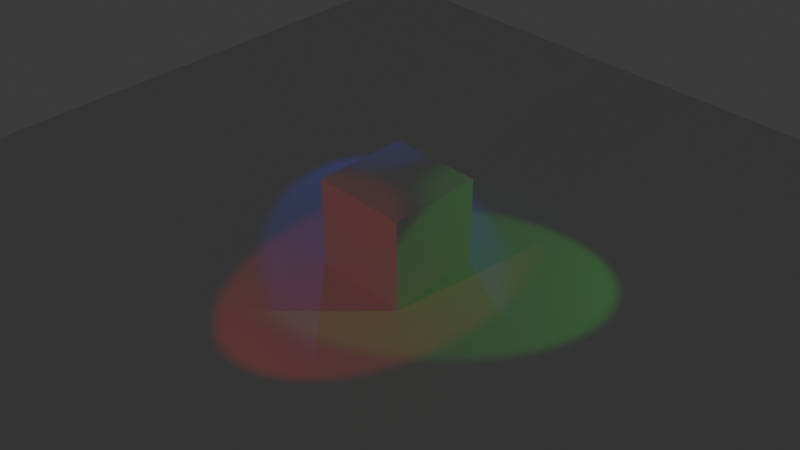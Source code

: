 # Source: LightTest.blend  (saved by Blender 4.3.34; exported with 4.5.12 LTS)
import bpy
from mathutils import Matrix  # noqa: F401  (used for matrix-valued properties, if any)

bpy.ops.wm.read_factory_settings(use_empty=True)
scene = bpy.context.scene
scene.name = 'Scene'

# ---- collections
col_collection = bpy.data.collections.new('Collection'); scene.collection.children.link(col_collection)

# ---- materials (node trees are filled in below, after node groups)
mat_lambertian__white = bpy.data.materials.new('lambertian::white')
mat_lambertian__white.alpha_threshold = 0.0
mat_lambertian__white.roughness = 0.5
mat_lambertian__white.line_color = (0.0, 0.0, 0.0, 1.0)

# ---- material node trees
mat_lambertian__white.use_nodes = True; mat_lambertian__white.node_tree.nodes.clear()
_N = mat_lambertian__white.node_tree.nodes; _L = mat_lambertian__white.node_tree.links
n0 = _N.new('ShaderNodeOutputMaterial'); n0.name = 'Material Output'; n0.location = (300, 300)
n1 = _N.new('ShaderNodeBsdfDiffuse'); n1.name = 'Diffuse BSDF'; n1.location = (68, 274)
_L.new(n1.outputs[0], n0.inputs[0])
n0.is_active_output = True

# ---- world
world_world = bpy.data.worlds.new('World'); scene.world = world_world
world_world.use_nodes = True; world_world.node_tree.nodes.clear()
_N = world_world.node_tree.nodes; _L = world_world.node_tree.links
n0 = _N.new('ShaderNodeOutputWorld'); n0.name = 'World Output'; n0.location = (300, 300)
n1 = _N.new('ShaderNodeBackground'); n1.name = 'Background'; n1.location = (10, 300)
n1.inputs[0].default_value = (0.05088, 0.05088, 0.05088, 1.0)
_L.new(n1.outputs[0], n0.inputs[0])
n0.is_active_output = True
world_world.color = (0.05088, 0.05088, 0.05088)
world_world.sun_shadow_jitter_overblur = 0.0

# ---- cameras
cam_camera = bpy.data.cameras.new('Camera')
cam_camera.clip_end = 100.0
cam_camera.ortho_scale = 7.314
cam_camera_001 = bpy.data.cameras.new('Camera.001')
cam_camera_001.clip_end = 100.0
cam_camera_001.ortho_scale = 7.314

# ---- lights
light_point = bpy.data.lights.new('Point', 'POINT')
light_point.color = (1.0, 0.001997, 0.0)
light_point.energy = 100.0
light_point_001 = bpy.data.lights.new('Point.001', 'POINT')
light_point_001.color = (0.006749, 0.0, 1.0)
light_point_001.energy = 100.0
light_point_002 = bpy.data.lights.new('Point.002', 'POINT')
light_point_002.color = (0.0, 1.0, 0.0005007)
light_point_002.energy = 100.0
light_spot_001 = bpy.data.lights.new('Spot.001', 'SPOT')
light_spot_001.color = (1.0, 0.001689, 0.0)
light_spot_001.energy = 250.0
light_spot_001.spot_blend = 0.2844
light_spot_001.spot_size = 0.5236
light_spot_002 = bpy.data.lights.new('Spot.002', 'SPOT')
light_spot_002.color = (0.0, 0.02432, 1.0)
light_spot_002.energy = 250.0
light_spot_002.spot_blend = 0.2844
light_spot_002.spot_size = 0.5236
light_spot_003 = bpy.data.lights.new('Spot.003', 'SPOT')
light_spot_003.color = (0.02424, 1.0, 0.0)
light_spot_003.energy = 250.0
light_spot_003.spot_blend = 0.2844
light_spot_003.spot_size = 0.5236

# ---- meshes
me_cube = bpy.data.meshes.new('Cube')
me_cube.from_pydata([(1.0, 1.0, 1.0), (1.0, 1.0, -1.0), (1.0, -1.0, 1.0), (1.0, -1.0, -1.0), (-1.0, 1.0, 1.0), (-1.0, 1.0, -1.0), (-1.0, -1.0, 1.0), (-1.0, -1.0, -1.0)], [], [(0, 4, 6, 2), (3, 2, 6, 7), (7, 6, 4, 5), (5, 1, 3, 7), (1, 0, 2, 3), (5, 4, 0, 1)])
_uv = me_cube.uv_layers.new(name='UVMap')
_uv.uv.foreach_set('vector', [0.625, 0.5, 0.875, 0.5, 0.875, 0.75, 0.625, 0.75, 0.375, 0.75, 0.625, 0.75, 0.625, 1.0, 0.375, 1.0, 0.375, 0.0, 0.625, 0.0, 0.625, 0.25, 0.375, 0.25, 0.125, 0.5, 0.375, 0.5, 0.375, 0.75, 0.125, 0.75, 0.375, 0.5, 0.625, 0.5, 0.625, 0.75, 0.375, 0.75, 0.375, 0.25, 0.625, 0.25, 0.625, 0.5, 0.375, 0.5])
me_cube.materials.append(mat_lambertian__white)
me_cube.use_mirror_vertex_groups = False
me_cube.update()
me_plane = bpy.data.meshes.new('Plane')
me_plane.from_pydata([(-1.0, -1.0, 0.0), (1.0, -1.0, 0.0), (-1.0, 1.0, 0.0), (1.0, 1.0, 0.0)], [], [(0, 1, 3, 2)])
_uv = me_plane.uv_layers.new(name='UVMap')
_uv.uv.foreach_set('vector', [0.0, 0.0, 1.0, 0.0, 1.0, 1.0, 0.0, 1.0])
me_plane.materials.append(mat_lambertian__white)
me_plane.update()
me_cube_001 = bpy.data.meshes.new('Cube.001')
me_cube_001.from_pydata([(1.0, 1.0, 1.0), (1.0, 1.0, -1.0), (1.0, -1.0, 1.0), (1.0, -1.0, -1.0), (-1.0, 1.0, 1.0), (-1.0, 1.0, -1.0), (-1.0, -1.0, 1.0), (-1.0, -1.0, -1.0)], [], [(0, 4, 6, 2), (3, 2, 6, 7), (7, 6, 4, 5), (5, 1, 3, 7), (1, 0, 2, 3), (5, 4, 0, 1)])
_uv = me_cube_001.uv_layers.new(name='UVMap')
_uv.uv.foreach_set('vector', [0.625, 0.5, 0.875, 0.5, 0.875, 0.75, 0.625, 0.75, 0.375, 0.75, 0.625, 0.75, 0.625, 1.0, 0.375, 1.0, 0.375, 0.0, 0.625, 0.0, 0.625, 0.25, 0.375, 0.25, 0.125, 0.5, 0.375, 0.5, 0.375, 0.75, 0.125, 0.75, 0.375, 0.5, 0.625, 0.5, 0.625, 0.75, 0.375, 0.75, 0.375, 0.25, 0.625, 0.25, 0.625, 0.5, 0.375, 0.5])
me_cube_001.materials.append(mat_lambertian__white)
me_cube_001.use_mirror_vertex_groups = False
me_cube_001.update()
me_plane_001 = bpy.data.meshes.new('Plane.001')
me_plane_001.from_pydata([(-1.0, -1.0, 0.0), (1.0, -1.0, 0.0), (-1.0, 1.0, 0.0), (1.0, 1.0, 0.0)], [], [(0, 1, 3, 2)])
_uv = me_plane_001.uv_layers.new(name='UVMap')
_uv.uv.foreach_set('vector', [0.0, 0.0, 1.0, 0.0, 1.0, 1.0, 0.0, 1.0])
me_plane_001.materials.append(mat_lambertian__white)
me_plane_001.update()

# ---- objects
ob_cube_1 = bpy.data.objects.new('Cube_1', me_cube)
ob_camera00 = bpy.data.objects.new('Camera00', cam_camera)
ob_plane_1 = bpy.data.objects.new('Plane_1', me_plane)
ob_point = bpy.data.objects.new('Point', light_point)
ob_point_001 = bpy.data.objects.new('Point.001', light_point_001)
ob_point_002 = bpy.data.objects.new('Point.002', light_point_002)
ob_cube_1_001 = bpy.data.objects.new('Cube_1.001', me_cube_001)
ob_plane_1_001 = bpy.data.objects.new('Plane_1.001', me_plane_001)
ob_spot_001 = bpy.data.objects.new('Spot.001', light_spot_001)
ob_spot_002 = bpy.data.objects.new('Spot.002', light_spot_002)
ob_spot_003 = bpy.data.objects.new('Spot.003', light_spot_003)
ob_camera00_001 = bpy.data.objects.new('Camera00.001', cam_camera_001)

# ---- transforms, parenting, visibility, modifiers, constraints
ob_cube_1.location = (0.0, -16.68, 1.0)
ob_cube_1.lock_rotations_4d = False
ob_cube_1.empty_display_type = 'ARROWS'
ob_cube_1.lineart.crease_threshold = 0.0
ob_camera00.location = (21.23, 7.181, 13.16)
ob_camera00.rotation_euler = (1.202, 1.038e-06, 2.411)
ob_camera00.lock_rotations_4d = False
ob_camera00.empty_display_type = 'ARROWS'
ob_camera00.color = (0.0, 0.0, 0.0, 0.0)
ob_camera00.display_type = 'WIRE'
ob_camera00.lineart.crease_threshold = 0.0
ob_plane_1.location = (0.0, -16.68, 0.0)
ob_plane_1.scale = (10.0, 10.0, 10.0)
ob_point.location = (-4.371, -16.68, 5.358)
ob_point_001.location = (3.229, -20.9, 5.358)
ob_point_002.location = (2.882, -12.57, 5.358)
ob_cube_1_001.location = (0.0, 15.59, 1.0)
ob_cube_1_001.lock_rotations_4d = False
ob_cube_1_001.empty_display_type = 'ARROWS'
ob_cube_1_001.lineart.crease_threshold = 0.0
ob_plane_1_001.location = (0.0, 15.59, 0.0)
ob_plane_1_001.scale = (10.0, 10.0, 10.0)
ob_spot_001.location = (-0.07307, 7.402, 6.409)
ob_spot_001.rotation_euler = (0.0, 0.8227, -1.572)
ob_spot_002.location = (-6.742, 20.51, 6.409)
ob_spot_002.rotation_euler = (0.0, 0.8227, -3.801)
ob_spot_003.location = (6.884, 20.51, 6.409)
ob_spot_003.rotation_euler = (0.0, 0.8227, 0.6504)
ob_camera00_001.location = (12.37, 3.332, 13.14)
ob_camera00_001.rotation_euler = (0.9604, 1.378e-06, 0.787)
ob_camera00_001.lock_rotations_4d = False
ob_camera00_001.empty_display_type = 'ARROWS'
ob_camera00_001.color = (0.0, 0.0, 0.0, 0.0)
ob_camera00_001.display_type = 'WIRE'
ob_camera00_001.lineart.crease_threshold = 0.0

# ---- collection membership
col_collection.objects.link(ob_cube_1)
col_collection.objects.link(ob_camera00)
col_collection.objects.link(ob_plane_1)
col_collection.objects.link(ob_point)
col_collection.objects.link(ob_point_001)
col_collection.objects.link(ob_point_002)
col_collection.objects.link(ob_cube_1_001)
col_collection.objects.link(ob_plane_1_001)
col_collection.objects.link(ob_spot_001)
col_collection.objects.link(ob_spot_002)
col_collection.objects.link(ob_spot_003)
col_collection.objects.link(ob_camera00_001)

# ---- scene / render settings (as saved in the file)
scene.camera = ob_camera00_001
scene.frame_start = 1; scene.frame_end = 250; scene.frame_set(1)
scene.render.engine = 'BLENDER_EEVEE_NEXT'
bpy.context.view_layer.update()
